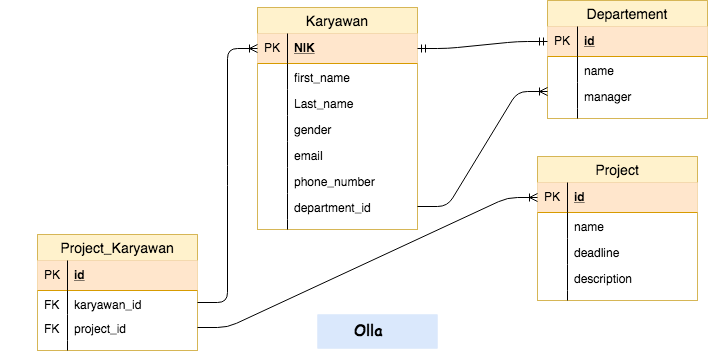

The diagram above was exported from draw.io. Its source (the exported page's mxGraphModel, read from the mxfile embedded in the PNG):
<mxGraphModel dx="1640" dy="498" grid="1" gridSize="10" guides="1" tooltips="1" connect="1" arrows="1" fold="1" page="1" pageScale="1" pageWidth="850" pageHeight="1100" background="#ffffff" math="0" shadow="0">
  <root>
    <mxCell id="0" />
    <mxCell id="1" parent="0" />
    <mxCell id="13" value="Karyawan" style="swimlane;fontStyle=0;childLayout=stackLayout;horizontal=1;startSize=26;fillColor=#fff2cc;horizontalStack=0;resizeParent=1;resizeParentMax=0;resizeLast=0;collapsible=1;marginBottom=0;swimlaneFillColor=#ffffff;align=center;fontSize=14;strokeColor=#d6b656;" parent="1" vertex="1">
      <mxGeometry x="240" y="19" width="160" height="222" as="geometry">
        <mxRectangle x="20" y="20" width="70" height="26" as="alternateBounds" />
      </mxGeometry>
    </mxCell>
    <mxCell id="14" value="NIK" style="shape=partialRectangle;top=0;left=0;right=0;bottom=1;align=left;verticalAlign=middle;fillColor=#ffe6cc;spacingLeft=34;spacingRight=4;overflow=hidden;rotatable=0;points=[[0,0.5],[1,0.5]];portConstraint=eastwest;dropTarget=0;fontStyle=5;fontSize=12;strokeColor=#d79b00;" parent="13" vertex="1">
      <mxGeometry y="26" width="160" height="30" as="geometry" />
    </mxCell>
    <mxCell id="15" value="PK" style="shape=partialRectangle;top=0;left=0;bottom=0;fillColor=none;align=left;verticalAlign=middle;spacingLeft=4;spacingRight=4;overflow=hidden;rotatable=0;points=[];portConstraint=eastwest;part=1;fontSize=12;" parent="14" vertex="1" connectable="0">
      <mxGeometry width="30" height="30" as="geometry" />
    </mxCell>
    <mxCell id="16" value="first_name" style="shape=partialRectangle;top=0;left=0;right=0;bottom=0;align=left;verticalAlign=top;fillColor=none;spacingLeft=34;spacingRight=4;overflow=hidden;rotatable=0;points=[[0,0.5],[1,0.5]];portConstraint=eastwest;dropTarget=0;fontSize=12;" parent="13" vertex="1">
      <mxGeometry y="56" width="160" height="26" as="geometry" />
    </mxCell>
    <mxCell id="17" value="" style="shape=partialRectangle;top=0;left=0;bottom=0;fillColor=none;align=left;verticalAlign=top;spacingLeft=4;spacingRight=4;overflow=hidden;rotatable=0;points=[];portConstraint=eastwest;part=1;fontSize=12;" parent="16" vertex="1" connectable="0">
      <mxGeometry width="30" height="26" as="geometry" />
    </mxCell>
    <mxCell id="18" value="Last_name" style="shape=partialRectangle;top=0;left=0;right=0;bottom=0;align=left;verticalAlign=top;fillColor=none;spacingLeft=34;spacingRight=4;overflow=hidden;rotatable=0;points=[[0,0.5],[1,0.5]];portConstraint=eastwest;dropTarget=0;fontSize=12;" parent="13" vertex="1">
      <mxGeometry y="82" width="160" height="26" as="geometry" />
    </mxCell>
    <mxCell id="19" value="" style="shape=partialRectangle;top=0;left=0;bottom=0;fillColor=none;align=left;verticalAlign=top;spacingLeft=4;spacingRight=4;overflow=hidden;rotatable=0;points=[];portConstraint=eastwest;part=1;fontSize=12;" parent="18" vertex="1" connectable="0">
      <mxGeometry width="30" height="26" as="geometry" />
    </mxCell>
    <mxCell id="20" value="gender&#10;" style="shape=partialRectangle;top=0;left=0;right=0;bottom=0;align=left;verticalAlign=top;fillColor=none;spacingLeft=34;spacingRight=4;overflow=hidden;rotatable=0;points=[[0,0.5],[1,0.5]];portConstraint=eastwest;dropTarget=0;fontSize=12;" parent="13" vertex="1">
      <mxGeometry y="108" width="160" height="26" as="geometry" />
    </mxCell>
    <mxCell id="21" value="" style="shape=partialRectangle;top=0;left=0;bottom=0;fillColor=none;align=left;verticalAlign=top;spacingLeft=4;spacingRight=4;overflow=hidden;rotatable=0;points=[];portConstraint=eastwest;part=1;fontSize=12;" parent="20" vertex="1" connectable="0">
      <mxGeometry width="30" height="26" as="geometry" />
    </mxCell>
    <mxCell id="24" value="email" style="shape=partialRectangle;top=0;left=0;right=0;bottom=0;align=left;verticalAlign=top;fillColor=none;spacingLeft=34;spacingRight=4;overflow=hidden;rotatable=0;points=[[0,0.5],[1,0.5]];portConstraint=eastwest;dropTarget=0;fontSize=12;" parent="13" vertex="1">
      <mxGeometry y="134" width="160" height="26" as="geometry" />
    </mxCell>
    <mxCell id="25" value="" style="shape=partialRectangle;top=0;left=0;bottom=0;fillColor=none;align=left;verticalAlign=top;spacingLeft=4;spacingRight=4;overflow=hidden;rotatable=0;points=[];portConstraint=eastwest;part=1;fontSize=12;" parent="24" vertex="1" connectable="0">
      <mxGeometry width="30" height="26" as="geometry" />
    </mxCell>
    <mxCell id="26" value="phone_number" style="shape=partialRectangle;top=0;left=0;right=0;bottom=0;align=left;verticalAlign=top;fillColor=none;spacingLeft=34;spacingRight=4;overflow=hidden;rotatable=0;points=[[0,0.5],[1,0.5]];portConstraint=eastwest;dropTarget=0;fontSize=12;" parent="13" vertex="1">
      <mxGeometry y="160" width="160" height="26" as="geometry" />
    </mxCell>
    <mxCell id="27" value="" style="shape=partialRectangle;top=0;left=0;bottom=0;fillColor=none;align=left;verticalAlign=top;spacingLeft=4;spacingRight=4;overflow=hidden;rotatable=0;points=[];portConstraint=eastwest;part=1;fontSize=12;" parent="26" vertex="1" connectable="0">
      <mxGeometry width="30" height="26" as="geometry" />
    </mxCell>
    <mxCell id="61" value="department_id" style="shape=partialRectangle;top=0;left=0;right=0;bottom=0;align=left;verticalAlign=top;fillColor=none;spacingLeft=34;spacingRight=4;overflow=hidden;rotatable=0;points=[[0,0.5],[1,0.5]];portConstraint=eastwest;dropTarget=0;fontSize=12;" parent="13" vertex="1">
      <mxGeometry y="186" width="160" height="26" as="geometry" />
    </mxCell>
    <mxCell id="62" value="" style="shape=partialRectangle;top=0;left=0;bottom=0;fillColor=none;align=left;verticalAlign=top;spacingLeft=4;spacingRight=4;overflow=hidden;rotatable=0;points=[];portConstraint=eastwest;part=1;fontSize=12;" parent="61" vertex="1" connectable="0">
      <mxGeometry width="30" height="26" as="geometry" />
    </mxCell>
    <mxCell id="22" value="" style="shape=partialRectangle;top=0;left=0;right=0;bottom=0;align=left;verticalAlign=top;fillColor=none;spacingLeft=34;spacingRight=4;overflow=hidden;rotatable=0;points=[[0,0.5],[1,0.5]];portConstraint=eastwest;dropTarget=0;fontSize=12;" parent="13" vertex="1">
      <mxGeometry y="212" width="160" height="10" as="geometry" />
    </mxCell>
    <mxCell id="23" value="" style="shape=partialRectangle;top=0;left=0;bottom=0;fillColor=none;align=left;verticalAlign=top;spacingLeft=4;spacingRight=4;overflow=hidden;rotatable=0;points=[];portConstraint=eastwest;part=1;fontSize=12;" parent="22" vertex="1" connectable="0">
      <mxGeometry width="30" height="10" as="geometry" />
    </mxCell>
    <mxCell id="28" value="Departement" style="swimlane;fontStyle=0;childLayout=stackLayout;horizontal=1;startSize=26;fillColor=#fff2cc;horizontalStack=0;resizeParent=1;resizeParentMax=0;resizeLast=0;collapsible=1;marginBottom=0;swimlaneFillColor=#ffffff;align=center;fontSize=14;strokeColor=#d6b656;" parent="1" vertex="1">
      <mxGeometry x="530" y="12" width="160" height="118" as="geometry" />
    </mxCell>
    <mxCell id="29" value="id" style="shape=partialRectangle;top=0;left=0;right=0;bottom=1;align=left;verticalAlign=middle;fillColor=#ffe6cc;spacingLeft=34;spacingRight=4;overflow=hidden;rotatable=0;points=[[0,0.5],[1,0.5]];portConstraint=eastwest;dropTarget=0;fontStyle=5;fontSize=12;strokeColor=#d79b00;" parent="28" vertex="1">
      <mxGeometry y="26" width="160" height="30" as="geometry" />
    </mxCell>
    <mxCell id="30" value="PK" style="shape=partialRectangle;top=0;left=0;bottom=0;fillColor=none;align=left;verticalAlign=middle;spacingLeft=4;spacingRight=4;overflow=hidden;rotatable=0;points=[];portConstraint=eastwest;part=1;fontSize=12;" parent="29" vertex="1" connectable="0">
      <mxGeometry width="30" height="30" as="geometry" />
    </mxCell>
    <mxCell id="31" value="name" style="shape=partialRectangle;top=0;left=0;right=0;bottom=0;align=left;verticalAlign=top;fillColor=none;spacingLeft=34;spacingRight=4;overflow=hidden;rotatable=0;points=[[0,0.5],[1,0.5]];portConstraint=eastwest;dropTarget=0;fontSize=12;" parent="28" vertex="1">
      <mxGeometry y="56" width="160" height="26" as="geometry" />
    </mxCell>
    <mxCell id="32" value="" style="shape=partialRectangle;top=0;left=0;bottom=0;fillColor=none;align=left;verticalAlign=top;spacingLeft=4;spacingRight=4;overflow=hidden;rotatable=0;points=[];portConstraint=eastwest;part=1;fontSize=12;" parent="31" vertex="1" connectable="0">
      <mxGeometry width="30" height="26" as="geometry" />
    </mxCell>
    <mxCell id="33" value="manager" style="shape=partialRectangle;top=0;left=0;right=0;bottom=0;align=left;verticalAlign=top;fillColor=none;spacingLeft=34;spacingRight=4;overflow=hidden;rotatable=0;points=[[0,0.5],[1,0.5]];portConstraint=eastwest;dropTarget=0;fontSize=12;" parent="28" vertex="1">
      <mxGeometry y="82" width="160" height="26" as="geometry" />
    </mxCell>
    <mxCell id="34" value="" style="shape=partialRectangle;top=0;left=0;bottom=0;fillColor=none;align=left;verticalAlign=top;spacingLeft=4;spacingRight=4;overflow=hidden;rotatable=0;points=[];portConstraint=eastwest;part=1;fontSize=12;" parent="33" vertex="1" connectable="0">
      <mxGeometry width="30" height="26" as="geometry" />
    </mxCell>
    <mxCell id="37" value="" style="shape=partialRectangle;top=0;left=0;right=0;bottom=0;align=left;verticalAlign=top;fillColor=none;spacingLeft=34;spacingRight=4;overflow=hidden;rotatable=0;points=[[0,0.5],[1,0.5]];portConstraint=eastwest;dropTarget=0;fontSize=12;" parent="28" vertex="1">
      <mxGeometry y="108" width="160" height="10" as="geometry" />
    </mxCell>
    <mxCell id="38" value="" style="shape=partialRectangle;top=0;left=0;bottom=0;fillColor=none;align=left;verticalAlign=top;spacingLeft=4;spacingRight=4;overflow=hidden;rotatable=0;points=[];portConstraint=eastwest;part=1;fontSize=12;" parent="37" vertex="1" connectable="0">
      <mxGeometry width="30" height="10" as="geometry" />
    </mxCell>
    <mxCell id="39" value="Project" style="swimlane;fontStyle=0;childLayout=stackLayout;horizontal=1;startSize=26;fillColor=#fff2cc;horizontalStack=0;resizeParent=1;resizeParentMax=0;resizeLast=0;collapsible=1;marginBottom=0;swimlaneFillColor=#ffffff;align=center;fontSize=14;strokeColor=#d6b656;" parent="1" vertex="1">
      <mxGeometry x="520" y="168" width="160" height="144" as="geometry" />
    </mxCell>
    <mxCell id="40" value="id" style="shape=partialRectangle;top=0;left=0;right=0;bottom=1;align=left;verticalAlign=middle;fillColor=#ffe6cc;spacingLeft=34;spacingRight=4;overflow=hidden;rotatable=0;points=[[0,0.5],[1,0.5]];portConstraint=eastwest;dropTarget=0;fontStyle=5;fontSize=12;strokeColor=#d79b00;" parent="39" vertex="1">
      <mxGeometry y="26" width="160" height="30" as="geometry" />
    </mxCell>
    <mxCell id="41" value="PK" style="shape=partialRectangle;top=0;left=0;bottom=0;fillColor=none;align=left;verticalAlign=middle;spacingLeft=4;spacingRight=4;overflow=hidden;rotatable=0;points=[];portConstraint=eastwest;part=1;fontSize=12;" parent="40" vertex="1" connectable="0">
      <mxGeometry width="30" height="30" as="geometry" />
    </mxCell>
    <mxCell id="42" value="name" style="shape=partialRectangle;top=0;left=0;right=0;bottom=0;align=left;verticalAlign=top;fillColor=none;spacingLeft=34;spacingRight=4;overflow=hidden;rotatable=0;points=[[0,0.5],[1,0.5]];portConstraint=eastwest;dropTarget=0;fontSize=12;" parent="39" vertex="1">
      <mxGeometry y="56" width="160" height="26" as="geometry" />
    </mxCell>
    <mxCell id="43" value="" style="shape=partialRectangle;top=0;left=0;bottom=0;fillColor=none;align=left;verticalAlign=top;spacingLeft=4;spacingRight=4;overflow=hidden;rotatable=0;points=[];portConstraint=eastwest;part=1;fontSize=12;" parent="42" vertex="1" connectable="0">
      <mxGeometry width="30" height="26" as="geometry" />
    </mxCell>
    <mxCell id="44" value="deadline" style="shape=partialRectangle;top=0;left=0;right=0;bottom=0;align=left;verticalAlign=top;fillColor=none;spacingLeft=34;spacingRight=4;overflow=hidden;rotatable=0;points=[[0,0.5],[1,0.5]];portConstraint=eastwest;dropTarget=0;fontSize=12;" parent="39" vertex="1">
      <mxGeometry y="82" width="160" height="26" as="geometry" />
    </mxCell>
    <mxCell id="45" value="" style="shape=partialRectangle;top=0;left=0;bottom=0;fillColor=none;align=left;verticalAlign=top;spacingLeft=4;spacingRight=4;overflow=hidden;rotatable=0;points=[];portConstraint=eastwest;part=1;fontSize=12;" parent="44" vertex="1" connectable="0">
      <mxGeometry width="30" height="26" as="geometry" />
    </mxCell>
    <mxCell id="46" value="description" style="shape=partialRectangle;top=0;left=0;right=0;bottom=0;align=left;verticalAlign=top;fillColor=none;spacingLeft=34;spacingRight=4;overflow=hidden;rotatable=0;points=[[0,0.5],[1,0.5]];portConstraint=eastwest;dropTarget=0;fontSize=12;" parent="39" vertex="1">
      <mxGeometry y="108" width="160" height="26" as="geometry" />
    </mxCell>
    <mxCell id="47" value="" style="shape=partialRectangle;top=0;left=0;bottom=0;fillColor=none;align=left;verticalAlign=top;spacingLeft=4;spacingRight=4;overflow=hidden;rotatable=0;points=[];portConstraint=eastwest;part=1;fontSize=12;" parent="46" vertex="1" connectable="0">
      <mxGeometry width="30" height="26" as="geometry" />
    </mxCell>
    <mxCell id="48" value="" style="shape=partialRectangle;top=0;left=0;right=0;bottom=0;align=left;verticalAlign=top;fillColor=none;spacingLeft=34;spacingRight=4;overflow=hidden;rotatable=0;points=[[0,0.5],[1,0.5]];portConstraint=eastwest;dropTarget=0;fontSize=12;" parent="39" vertex="1">
      <mxGeometry y="134" width="160" height="10" as="geometry" />
    </mxCell>
    <mxCell id="49" value="" style="shape=partialRectangle;top=0;left=0;bottom=0;fillColor=none;align=left;verticalAlign=top;spacingLeft=4;spacingRight=4;overflow=hidden;rotatable=0;points=[];portConstraint=eastwest;part=1;fontSize=12;" parent="48" vertex="1" connectable="0">
      <mxGeometry width="30" height="10" as="geometry" />
    </mxCell>
    <mxCell id="50" value="Project_Karyawan" style="swimlane;fontStyle=0;childLayout=stackLayout;horizontal=1;startSize=26;fillColor=#fff2cc;horizontalStack=0;resizeParent=1;resizeParentMax=0;resizeLast=0;collapsible=1;marginBottom=0;swimlaneFillColor=#ffffff;align=center;fontSize=14;strokeColor=#d6b656;" parent="1" vertex="1">
      <mxGeometry x="20" y="246" width="160" height="116" as="geometry" />
    </mxCell>
    <mxCell id="51" value="id" style="shape=partialRectangle;top=0;left=0;right=0;bottom=1;align=left;verticalAlign=middle;fillColor=#ffe6cc;spacingLeft=34;spacingRight=4;overflow=hidden;rotatable=0;points=[[0,0.5],[1,0.5]];portConstraint=eastwest;dropTarget=0;fontStyle=5;fontSize=12;strokeColor=#d79b00;" parent="50" vertex="1">
      <mxGeometry y="26" width="160" height="30" as="geometry" />
    </mxCell>
    <mxCell id="52" value="PK" style="shape=partialRectangle;top=0;left=0;bottom=0;fillColor=none;align=left;verticalAlign=middle;spacingLeft=4;spacingRight=4;overflow=hidden;rotatable=0;points=[];portConstraint=eastwest;part=1;fontSize=12;" parent="51" vertex="1" connectable="0">
      <mxGeometry width="30" height="30" as="geometry" />
    </mxCell>
    <mxCell id="53" value="karyawan_id" style="shape=partialRectangle;top=0;left=0;right=0;bottom=0;align=left;verticalAlign=top;fillColor=none;spacingLeft=34;spacingRight=4;overflow=hidden;rotatable=0;points=[[0,0.5],[1,0.5]];portConstraint=eastwest;dropTarget=0;fontSize=12;" parent="50" vertex="1">
      <mxGeometry y="56" width="160" height="24" as="geometry" />
    </mxCell>
    <mxCell id="54" value="FK" style="shape=partialRectangle;top=0;left=0;bottom=0;fillColor=none;align=left;verticalAlign=top;spacingLeft=4;spacingRight=4;overflow=hidden;rotatable=0;points=[];portConstraint=eastwest;part=1;fontSize=12;" parent="53" vertex="1" connectable="0">
      <mxGeometry width="30" height="24" as="geometry" />
    </mxCell>
    <mxCell id="55" value="project_id" style="shape=partialRectangle;top=0;left=0;right=0;bottom=0;align=left;verticalAlign=top;fillColor=none;spacingLeft=34;spacingRight=4;overflow=hidden;rotatable=0;points=[[0,0.5],[1,0.5]];portConstraint=eastwest;dropTarget=0;fontSize=12;" parent="50" vertex="1">
      <mxGeometry y="80" width="160" height="26" as="geometry" />
    </mxCell>
    <mxCell id="56" value="FK" style="shape=partialRectangle;top=0;left=0;bottom=0;fillColor=none;align=left;verticalAlign=top;spacingLeft=4;spacingRight=4;overflow=hidden;rotatable=0;points=[];portConstraint=eastwest;part=1;fontSize=12;" parent="55" vertex="1" connectable="0">
      <mxGeometry width="30" height="26" as="geometry" />
    </mxCell>
    <mxCell id="59" value="" style="shape=partialRectangle;top=0;left=0;right=0;bottom=0;align=left;verticalAlign=top;fillColor=none;spacingLeft=34;spacingRight=4;overflow=hidden;rotatable=0;points=[[0,0.5],[1,0.5]];portConstraint=eastwest;dropTarget=0;fontSize=12;" parent="50" vertex="1">
      <mxGeometry y="106" width="160" height="10" as="geometry" />
    </mxCell>
    <mxCell id="60" value="" style="shape=partialRectangle;top=0;left=0;bottom=0;fillColor=none;align=left;verticalAlign=top;spacingLeft=4;spacingRight=4;overflow=hidden;rotatable=0;points=[];portConstraint=eastwest;part=1;fontSize=12;" parent="59" vertex="1" connectable="0">
      <mxGeometry width="30" height="10" as="geometry" />
    </mxCell>
    <mxCell id="63" value="" style="edgeStyle=entityRelationEdgeStyle;fontSize=12;html=1;endArrow=ERmandOne;startArrow=ERmandOne;exitX=1;exitY=0.5;entryX=0;entryY=0.5;" parent="1" source="14" target="29" edge="1">
      <mxGeometry width="100" height="100" relative="1" as="geometry">
        <mxPoint x="400" y="40" as="sourcePoint" />
        <mxPoint x="530" y="36" as="targetPoint" />
      </mxGeometry>
    </mxCell>
    <mxCell id="69" value="" style="edgeStyle=entityRelationEdgeStyle;fontSize=12;html=1;endArrow=ERoneToMany;exitX=1;exitY=0.5;" parent="1" source="61" edge="1">
      <mxGeometry width="100" height="100" relative="1" as="geometry">
        <mxPoint x="430" y="203" as="sourcePoint" />
        <mxPoint x="530" y="103" as="targetPoint" />
      </mxGeometry>
    </mxCell>
    <mxCell id="70" value="" style="edgeStyle=entityRelationEdgeStyle;fontSize=12;html=1;endArrow=ERoneToMany;entryX=0;entryY=0.5;exitX=1;exitY=0.5;" parent="1" source="55" target="40" edge="1">
      <mxGeometry width="100" height="100" relative="1" as="geometry">
        <mxPoint x="461" y="354" as="sourcePoint" />
        <mxPoint x="530" y="218" as="targetPoint" />
      </mxGeometry>
    </mxCell>
    <mxCell id="71" value="" style="edgeStyle=entityRelationEdgeStyle;fontSize=12;html=1;endArrow=ERoneToMany;entryX=0;entryY=0.5;strokeColor=none;" parent="1" target="53" edge="1">
      <mxGeometry width="100" height="100" relative="1" as="geometry">
        <mxPoint x="180" y="60" as="sourcePoint" />
        <mxPoint x="160" y="420" as="targetPoint" />
      </mxGeometry>
    </mxCell>
    <mxCell id="73" value="" style="edgeStyle=entityRelationEdgeStyle;fontSize=12;html=1;endArrow=ERoneToMany;entryX=0;entryY=0.5;exitX=1;exitY=0.5;" parent="1" source="53" target="14" edge="1">
      <mxGeometry width="100" height="100" relative="1" as="geometry">
        <mxPoint x="190" y="320" as="sourcePoint" />
        <mxPoint x="270" y="400" as="targetPoint" />
      </mxGeometry>
    </mxCell>
    <mxCell id="74" value="Olla" style="shape=partialRectangle;top=0;left=0;right=0;bottom=0;align=left;verticalAlign=top;fillColor=#dae8fc;spacingLeft=34;spacingRight=4;overflow=hidden;rotatable=0;points=[[0,0.5],[1,0.5]];portConstraint=eastwest;dropTarget=0;fontSize=15;strokeColor=#6c8ebf;fontStyle=1;labelBorderColor=none;fontFamily=Comic Sans MS;" parent="1" vertex="1">
      <mxGeometry x="300" y="326" width="120" height="34" as="geometry" />
    </mxCell>
  </root>
</mxGraphModel>